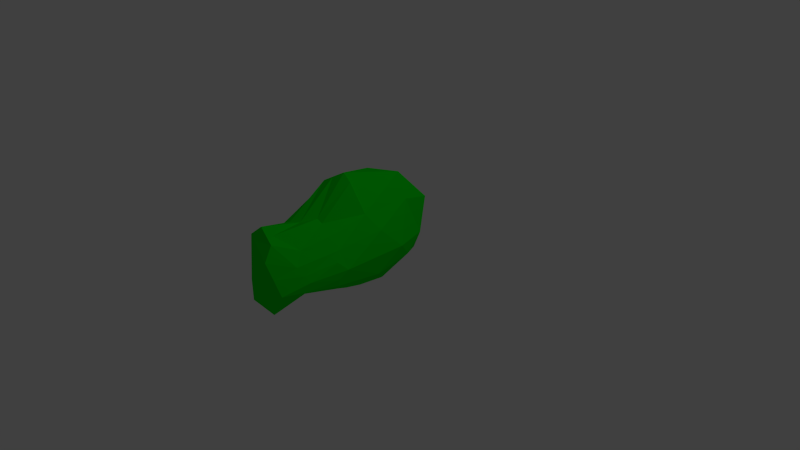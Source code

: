 # Source: BlobFish.blend  (saved by Blender 2.74.0; exported with 4.5.12 LTS)
import bpy
from mathutils import Matrix  # noqa: F401  (used for matrix-valued properties, if any)

bpy.ops.wm.read_factory_settings(use_empty=True)
scene = bpy.context.scene
scene.name = 'Scene'

# ---- collections
col_collection_1 = bpy.data.collections.new('Collection 1'); scene.collection.children.link(col_collection_1)

# ---- materials (node trees are filled in below, after node groups)
mat_material_001 = bpy.data.materials.new('Material.001')
mat_material_001.alpha_threshold = 0.0
mat_material_001.use_transparent_shadow = False
mat_material_001.diffuse_color = (0.0, 0.8, 0.005248, 1.0)
mat_material_001.roughness = 0.5

# ---- material node trees

# ---- world
world_world = bpy.data.worlds.new('World'); scene.world = world_world
world_world.color = (0.05088, 0.05088, 0.05088)
world_world.use_sun_shadow = False
world_world.sun_shadow_jitter_overblur = 0.0
world_world.cycles.sampling_method = 'MANUAL'
world_world.cycles.sample_map_resolution = 256

# ---- cameras
cam_camera = bpy.data.cameras.new('Camera')
cam_camera.clip_end = 100.0
cam_camera.lens = 35.0
cam_camera.sensor_width = 32.0
cam_camera.sensor_height = 18.0
cam_camera.ortho_scale = 7.314
cam_camera.dof.focus_distance = 0.0
cam_camera.dof.aperture_fstop = 128.0

# ---- lights
light_lamp = bpy.data.lights.new('Lamp', 'POINT')
light_lamp.transmission_factor = 0.0
light_lamp.cutoff_distance = 30.0
light_lamp.energy = 100.0
light_lamp.shadow_buffer_clip_start = 1.001
light_lamp.shadow_soft_size = 0.1
light_lamp.shadow_maximum_resolution = 0.006
light_lamp.use_absolute_resolution = True
light_lamp.cycles.use_multiple_importance_sampling = False

# ---- meshes
me_icosphere_001 = bpy.data.meshes.new('Icosphere.001')
me_icosphere_001.from_pydata([(-0.03102, 0.0, -0.6171), (0.3409, -0.6432, -0.2179), (-0.2764, -1.427, -0.3407), (-0.6535, 0.0, -0.2364), (-0.2764, 0.8506, -0.2364), (0.2977, 0.5257, -0.2364), (0.1498, -1.506, 0.3429), (-0.4826, -0.5257, 0.4472), (-0.4826, 0.5257, 0.4472), (0.2764, 0.8506, 0.4472), (0.3943, 0.0, 0.3091), (0.0, -0.2147, 1.0), (-0.1625, -0.4214, -0.4545), (0.07453, -0.309, -0.4886), (0.0613, -1.385, -0.4192), (0.3272, 0.0, -0.315), (0.03916, 0.309, -0.6011), (-0.2848, 0.0, -0.5865), (-0.4472, -0.4439, -0.1973), (-0.1625, 0.5, -0.5677), (-0.4472, 0.5, -0.315), (0.1124, 0.809, -0.315), (0.4276, -0.5511, 0.0), (0.4276, 0.309, 0.0), (-0.2108, -1.424, -0.1043), (0.2468, -1.385, -0.1043), (-0.7101, -0.309, 0.04905), (-0.3468, -1.385, -0.1043), (-0.3468, 0.809, 0.0), (-0.7101, 0.309, 0.0), (0.3117, 0.7281, 0.0), (0.0, 1.0, 0.0), (0.3541, -0.6163, 0.2547), (-0.2629, -1.385, 0.5179), (-0.6097, 0.0, 0.5257), (-0.2629, 0.809, 0.5257), (0.2909, 0.5, 0.5257), (-0.006829, -1.273, 0.5411), (0.2953, -0.1593, 0.5422), (-0.2611, -0.309, 0.8507), (-0.1844, 0.309, 0.8507), (0.1625, 0.5, 0.8507), (0.2077, -0.5272, -0.3533), (-0.1075, -1.406, -0.38), (0.3843, -0.6483, -0.1089), (0.1983, -1.445, 0.1193), (-0.4147, -0.9555, 0.1715), (0.252, -1.154, 0.1904), (-0.3728, -0.9555, 0.3806), (0.1228, -1.39, 0.5169), (0.1115, -0.2161, 0.9065), (-0.3719, -0.4174, 0.6489), (-0.2194, -0.9008, -0.3267), (0.2011, -1.035, -0.2199), (-0.3618, -0.822, -0.2274), (0.2939, -1.06, -0.1486), (-0.5964, -0.4174, 0.2481), (-0.3116, -1.406, -0.2225), (-0.003415, -0.6367, 0.5396), (-0.1306, -0.2776, 0.9253), (-0.134, -0.7912, 0.5001), (-0.262, -0.8471, 0.4823), (-0.1348, -1.329, 0.6326), (0.08045, -0.6367, 0.5072), (0.1736, -1.038, 0.3379), (0.2609, -0.5184, 0.4309), (-0.3048, -1.329, 0.3061), (0.3005, -1.093, 0.07519), (0.3372, -1.039, -0.01894), (0.3908, -0.6764, 0.1273), (-0.3863, -0.8471, -0.02761), (-0.5787, -0.4045, -0.1061), (-0.397, -0.8596, -0.1174), (0.1541, -1.385, -0.2618), (-0.3048, -0.5, -0.3771), (-0.05058, -0.9426, -0.303), (-0.04396, -0.4045, -0.4908), (0.06791, -0.9434, -0.2989)], [], [(0, 13, 76, 12), (1, 42, 13, 15), (0, 12, 17), (0, 17, 19), (0, 19, 16), (1, 15, 22, 44), (2, 43, 14, 24), (3, 18, 71, 26), (4, 20, 28), (5, 21, 30), (1, 44, 55), (2, 24, 27, 57), (3, 26, 29), (4, 28, 31), (5, 30, 23), (6, 47, 49), (7, 48, 51), (8, 34, 40), (9, 35, 41), (10, 36, 38), (38, 41, 11, 50), (38, 36, 41), (36, 9, 41), (41, 40, 11), (41, 35, 40), (35, 8, 40), (40, 39, 59, 11), (40, 34, 39), (34, 7, 51, 39), (39, 60, 59), (39, 61, 60), (62, 49, 37), (37, 63, 58), (37, 64, 63), (32, 10, 38, 65), (23, 36, 10), (23, 30, 36), (30, 9, 36), (31, 35, 9), (31, 28, 35), (28, 8, 35), (29, 34, 8), (29, 26, 34), (26, 56, 7, 34), (27, 66, 46), (27, 24, 33, 66), (24, 6, 33), (25, 67, 45), (25, 68, 67), (22, 10, 32, 69), (30, 31, 9), (30, 21, 31), (21, 4, 31), (28, 29, 8), (28, 20, 29), (20, 3, 29), (26, 70, 56), (26, 71, 70), (18, 54, 72), (24, 25, 45, 6), (24, 14, 73, 25), (14, 53, 73), (22, 23, 10), (22, 15, 23), (15, 5, 23), (16, 21, 5), (16, 19, 21), (19, 4, 21), (19, 20, 4), (19, 17, 20), (17, 3, 20), (17, 18, 3), (17, 12, 74, 18), (12, 52, 74), (15, 16, 5), (15, 13, 16), (13, 0, 16), (12, 75, 52), (12, 76, 75), (13, 42, 77), (77, 53, 14), (77, 42, 53), (42, 1, 53), (75, 77, 14), (75, 76, 77), (76, 13, 77), (52, 43, 2), (52, 75, 43), (75, 14, 43), (74, 54, 18), (74, 52, 54), (52, 2, 54), (73, 55, 25), (73, 53, 55), (53, 1, 55), (72, 57, 27), (72, 54, 57), (54, 2, 57), (70, 72, 27), (70, 71, 72), (71, 18, 72), (56, 46, 7), (56, 70, 46), (70, 27, 46), (67, 69, 32), (67, 68, 69), (68, 22, 69), (45, 47, 6), (45, 67, 47), (67, 32, 47), (46, 48, 7), (46, 66, 48), (66, 33, 48), (63, 65, 38), (63, 64, 65), (64, 32, 65), (58, 50, 11), (58, 63, 50), (63, 38, 50), (33, 6, 49, 62), (60, 62, 37), (60, 61, 62), (61, 33, 62), (59, 58, 11), (59, 60, 58), (60, 37, 58), (51, 61, 39), (51, 48, 61), (48, 33, 61), (49, 64, 37), (49, 47, 64), (47, 32, 64), (55, 68, 25), (55, 44, 68), (44, 22, 68)])
me_icosphere_001.materials.append(mat_material_001)
me_icosphere_001.use_remesh_preserve_volume = False
me_icosphere_001.use_remesh_preserve_attributes = False
me_icosphere_001.use_mirror_vertex_groups = False
me_icosphere_001.update()

# ---- objects
ob_icosphere = bpy.data.objects.new('Icosphere', me_icosphere_001)
ob_lamp = bpy.data.objects.new('Lamp', light_lamp)
ob_camera = bpy.data.objects.new('Camera', cam_camera)

# ---- transforms, parenting, visibility, modifiers, constraints
ob_icosphere.location = (0.1368, -0.3325, 0.3439)
ob_icosphere.lineart.crease_threshold = 0.0
ob_lamp.location = (4.076, 1.005, 5.904)
ob_lamp.rotation_euler = (0.6503, 0.05522, 1.866)
ob_lamp.lock_rotations_4d = False
ob_lamp.empty_display_type = 'ARROWS'
ob_lamp.color = (0.0, 0.0, 0.0, 0.0)
ob_lamp.lineart.crease_threshold = 0.0
ob_camera.location = (7.481, -6.508, 5.344)
ob_camera.rotation_euler = (1.109, 0.01082, 0.8149)
ob_camera.lock_rotations_4d = False
ob_camera.empty_display_type = 'ARROWS'
ob_camera.color = (0.0, 0.0, 0.0, 0.0)
ob_camera.display_type = 'WIRE'
ob_camera.lineart.crease_threshold = 0.0

# ---- collection membership
col_collection_1.objects.link(ob_icosphere)
col_collection_1.objects.link(ob_lamp)
col_collection_1.objects.link(ob_camera)

# ---- scene / render settings (as saved in the file)
scene.camera = ob_camera
scene.frame_start = 1; scene.frame_end = 250; scene.frame_set(1)
scene.render.engine = 'BLENDER_EEVEE_NEXT'
scene.render.resolution_percentage = 50
scene.render.dither_intensity = 0.0
scene.cycles.use_denoising = False
scene.cycles.samples = 10
scene.cycles.sampling_pattern = 'TABULATED_SOBOL'
scene.cycles.light_sampling_threshold = 0.0
scene.cycles.use_adaptive_sampling = False
scene.cycles.use_light_tree = False
scene.cycles.blur_glossy = 0.0
scene.cycles.pixel_filter_type = 'GAUSSIAN'
scene.cycles.sample_clamp_indirect = 0.0
scene.view_settings.view_transform = 'Standard'
bpy.context.view_layer.update()
